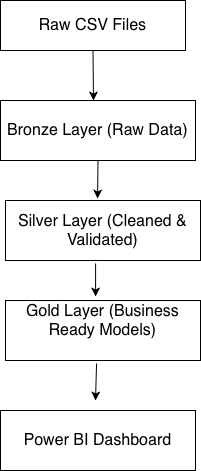

The diagram above was exported from draw.io. Its source (the exported page's mxGraphModel, read from the mxfile embedded in the PNG):
<mxGraphModel dx="1006" dy="619" grid="1" gridSize="10" guides="1" tooltips="1" connect="1" arrows="1" fold="1" page="1" pageScale="1" pageWidth="850" pageHeight="1100" math="0" shadow="0">
  <root>
    <mxCell id="0" />
    <mxCell id="1" parent="0" />
    <mxCell id="m7_HU0hrjt1d7GnrYpVC-1" parent="1" style="rounded=0;whiteSpace=wrap;html=1;" value="&lt;div&gt;&lt;span style=&quot;text-align: start; font-size: medium;&quot;&gt;Raw CSV Files&lt;/span&gt;&lt;br&gt;&lt;/div&gt;" vertex="1">
      <mxGeometry height="50" width="185" x="305" y="40" as="geometry" />
    </mxCell>
    <mxCell id="m7_HU0hrjt1d7GnrYpVC-2" edge="1" parent="1" source="m7_HU0hrjt1d7GnrYpVC-1" style="endArrow=classic;html=1;rounded=0;exitX=0.5;exitY=1;exitDx=0;exitDy=0;" value="">
      <mxGeometry height="50" relative="1" width="50" as="geometry">
        <mxPoint x="440" y="210" as="sourcePoint" />
        <mxPoint x="398" y="140" as="targetPoint" />
      </mxGeometry>
    </mxCell>
    <mxCell id="m7_HU0hrjt1d7GnrYpVC-3" parent="1" style="rounded=0;whiteSpace=wrap;html=1;" value="&lt;div&gt;&lt;span style=&quot;text-align: start; font-size: medium;&quot;&gt;Bronze Layer (Raw Data)&lt;/span&gt;&lt;br&gt;&lt;/div&gt;" vertex="1">
      <mxGeometry height="60" width="195" x="305" y="140" as="geometry" />
    </mxCell>
    <mxCell id="m7_HU0hrjt1d7GnrYpVC-6" edge="1" parent="1" source="m7_HU0hrjt1d7GnrYpVC-3" style="endArrow=classic;html=1;rounded=0;entryX=0.472;entryY=-0.033;entryDx=0;entryDy=0;exitX=0.5;exitY=1;exitDx=0;exitDy=0;entryPerimeter=0;" target="m7_HU0hrjt1d7GnrYpVC-7" value="">
      <mxGeometry height="50" relative="1" width="50" as="geometry">
        <mxPoint x="403" y="230" as="sourcePoint" />
        <mxPoint x="403" y="280" as="targetPoint" />
      </mxGeometry>
    </mxCell>
    <mxCell id="m7_HU0hrjt1d7GnrYpVC-7" parent="1" style="rounded=0;whiteSpace=wrap;html=1;" value="&lt;div&gt;&lt;span style=&quot;text-align: start; font-size: medium;&quot;&gt;Silver Layer (Cleaned &amp;amp; Validated)&lt;/span&gt;&lt;br&gt;&lt;/div&gt;" vertex="1">
      <mxGeometry height="60" width="195" x="310" y="240" as="geometry" />
    </mxCell>
    <mxCell id="m7_HU0hrjt1d7GnrYpVC-11" parent="1" style="rounded=0;whiteSpace=wrap;html=1;" value="&lt;div&gt;&lt;span style=&quot;text-align: start; font-size: medium;&quot;&gt;Gold Layer (Business Ready Models)&lt;/span&gt;&lt;br&gt;&lt;/div&gt;&lt;div&gt;&lt;span style=&quot;text-align: start; font-size: medium;&quot;&gt;&lt;br&gt;&lt;/span&gt;&lt;/div&gt;" vertex="1">
      <mxGeometry height="60" width="195" x="310" y="340" as="geometry" />
    </mxCell>
    <mxCell id="m7_HU0hrjt1d7GnrYpVC-14" edge="1" parent="1" source="m7_HU0hrjt1d7GnrYpVC-7" style="endArrow=classic;html=1;rounded=0;exitX=0.462;exitY=1.05;exitDx=0;exitDy=0;exitPerimeter=0;entryX=0.462;entryY=-0.067;entryDx=0;entryDy=0;entryPerimeter=0;" target="m7_HU0hrjt1d7GnrYpVC-11" value="">
      <mxGeometry height="50" relative="1" width="50" as="geometry">
        <mxPoint x="400" y="350" as="sourcePoint" />
        <mxPoint x="450" y="300" as="targetPoint" />
      </mxGeometry>
    </mxCell>
    <mxCell id="m7_HU0hrjt1d7GnrYpVC-15" edge="1" parent="1" source="m7_HU0hrjt1d7GnrYpVC-11" style="endArrow=classic;html=1;rounded=0;exitX=0.467;exitY=1.05;exitDx=0;exitDy=0;exitPerimeter=0;" value="">
      <mxGeometry height="50" relative="1" width="50" as="geometry">
        <mxPoint x="400" y="350" as="sourcePoint" />
        <mxPoint x="400" y="440" as="targetPoint" />
      </mxGeometry>
    </mxCell>
    <mxCell id="m7_HU0hrjt1d7GnrYpVC-16" parent="1" style="rounded=0;whiteSpace=wrap;html=1;" value="&lt;div style=&quot;text-align: start;&quot;&gt;&lt;font size=&quot;3&quot;&gt;Power BI Dashboard&lt;/font&gt;&lt;/div&gt;" vertex="1">
      <mxGeometry height="60" width="195" x="305" y="450" as="geometry" />
    </mxCell>
  </root>
</mxGraphModel>